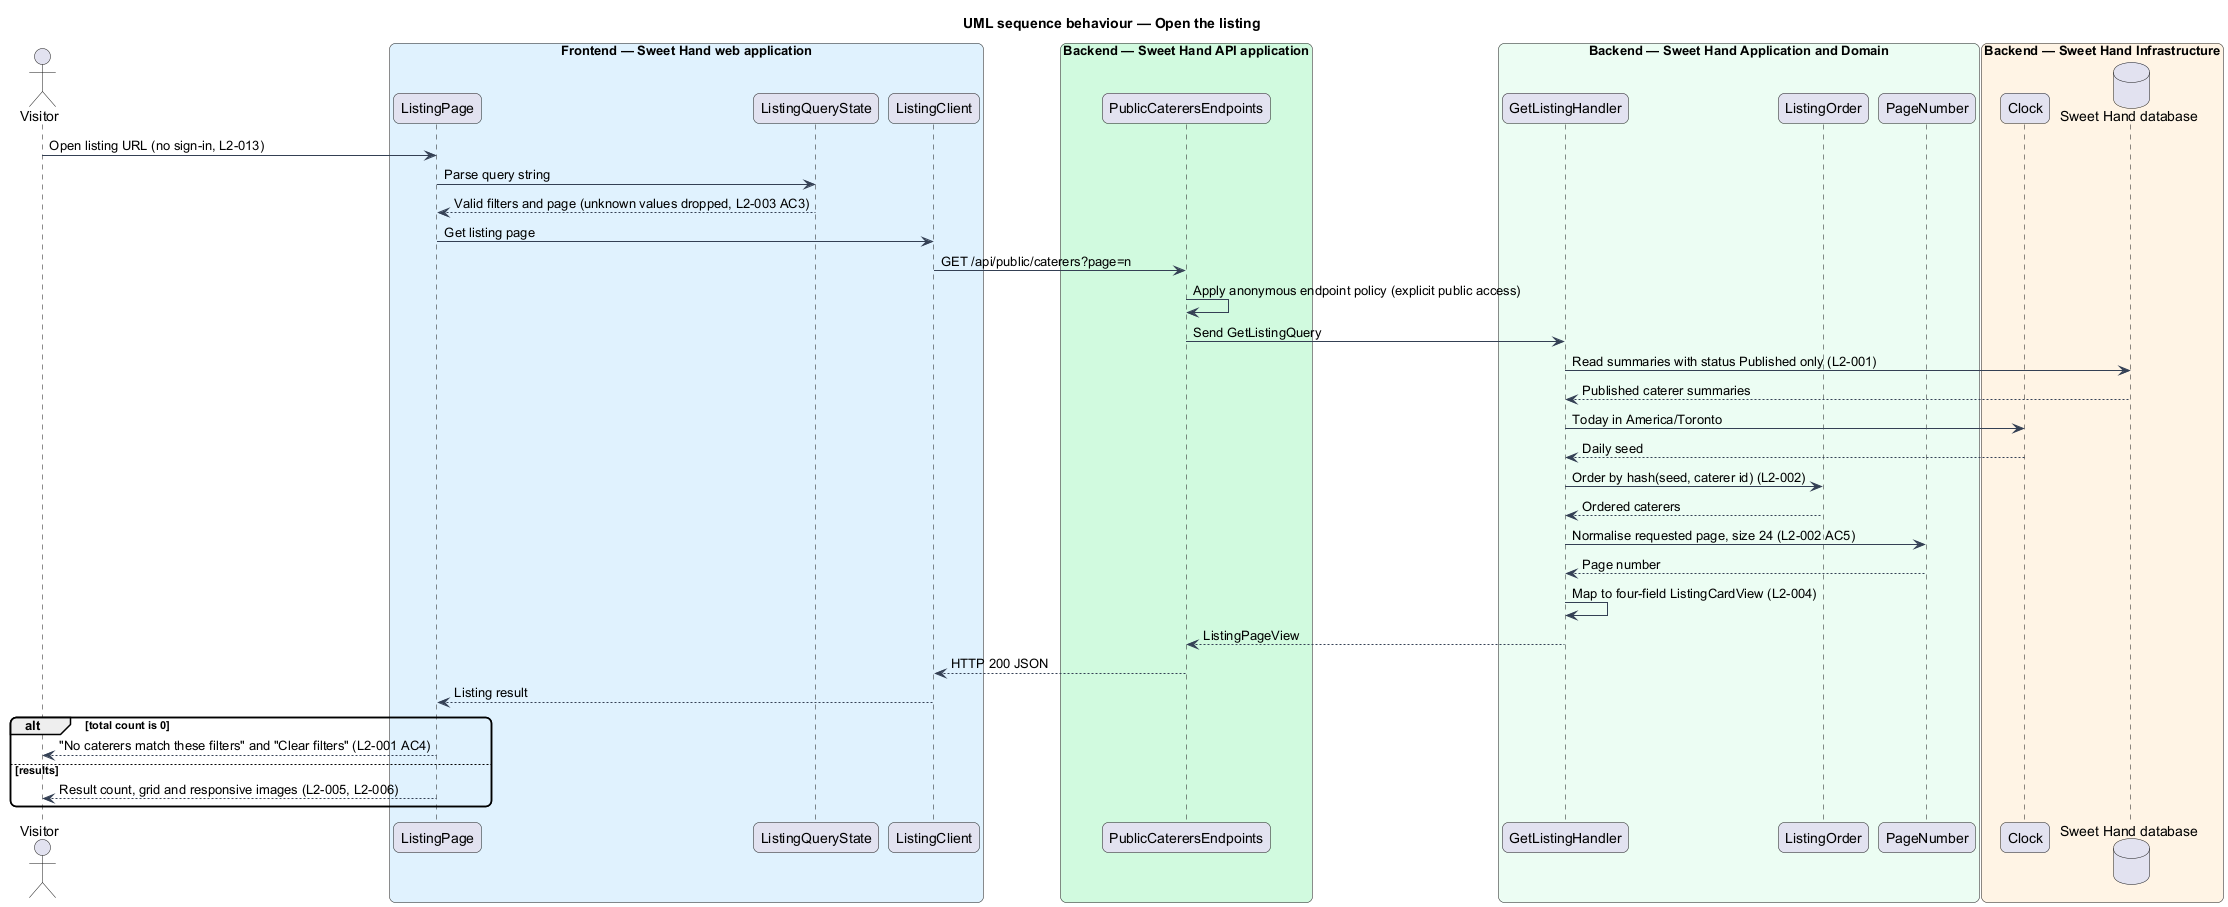

The diagram above was rendered by PlantUML. Its source (embedded in the PNG):
@startuml
title UML sequence behaviour — Open the listing
skinparam backgroundColor #FFFFFF
skinparam shadowing false
skinparam roundcorner 12
skinparam defaultFontName Arial
skinparam ArrowColor #344054
actor "Visitor" as actor
box "Frontend — Sweet Hand web application" #E0F2FE
  participant "ListingPage" as page
  participant "ListingQueryState" as state
  participant "ListingClient" as client
end box
box "Backend — Sweet Hand API application" #D1FADF
  participant "PublicCaterersEndpoints" as endpoints
end box
box "Backend — Sweet Hand Application and Domain" #ECFDF3
  participant "GetListingHandler" as handler
  participant "ListingOrder" as order
  participant "PageNumber" as paging
end box
box "Backend — Sweet Hand Infrastructure" #FFF4E5
  participant "Clock" as clock
  database "Sweet Hand database" as db
end box
actor -> page : Open listing URL (no sign-in, L2-013)
page -> state : Parse query string
state --> page : Valid filters and page (unknown values dropped, L2-003 AC3)
page -> client : Get listing page
client -> endpoints : GET /api/public/caterers?page=n
endpoints -> endpoints : Apply anonymous endpoint policy (explicit public access)
endpoints -> handler : Send GetListingQuery
handler -> db : Read summaries with status Published only (L2-001)
db --> handler : Published caterer summaries
handler -> clock : Today in America/Toronto
clock --> handler : Daily seed
handler -> order : Order by hash(seed, caterer id) (L2-002)
order --> handler : Ordered caterers
handler -> paging : Normalise requested page, size 24 (L2-002 AC5)
paging --> handler : Page number
handler -> handler : Map to four-field ListingCardView (L2-004)
handler --> endpoints : ListingPageView
endpoints --> client : HTTP 200 JSON
client --> page : Listing result
alt total count is 0
  page --> actor : "No caterers match these filters" and "Clear filters" (L2-001 AC4)
else results
  page --> actor : Result count, grid and responsive images (L2-005, L2-006)
end
@enduml